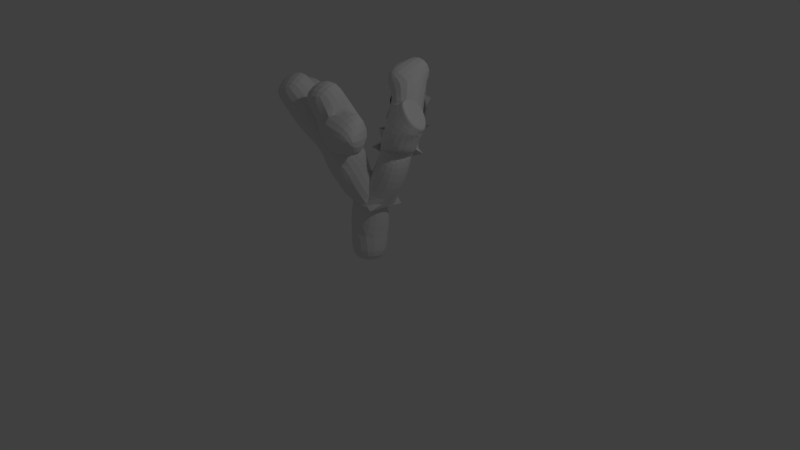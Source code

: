 # Source: Tree.blend  (saved by Blender 2.79.0; exported with 4.5.12 LTS)
import bpy
from mathutils import Matrix  # noqa: F401  (used for matrix-valued properties, if any)

bpy.ops.wm.read_factory_settings(use_empty=True)
scene = bpy.context.scene
scene.name = 'Scene'

# ---- collections
col_collection_1 = bpy.data.collections.new('Collection 1'); scene.collection.children.link(col_collection_1)

# ---- world
world_world = bpy.data.worlds.new('World'); scene.world = world_world
world_world.color = (0.05088, 0.05088, 0.05088)
world_world.use_sun_shadow = False
world_world.sun_shadow_jitter_overblur = 0.0
world_world.cycles.sampling_method = 'MANUAL'

# ---- cameras
cam_camera = bpy.data.cameras.new('Camera')
cam_camera.clip_end = 100.0
cam_camera.lens = 35.0
cam_camera.sensor_width = 32.0
cam_camera.sensor_height = 18.0
cam_camera.ortho_scale = 7.314
cam_camera.dof.focus_distance = 0.0
cam_camera.dof.aperture_fstop = 128.0

# ---- lights
light_lamp = bpy.data.lights.new('Lamp', 'POINT')
light_lamp.transmission_factor = 0.0
light_lamp.cutoff_distance = 30.0
light_lamp.energy = 100.0
light_lamp.shadow_buffer_clip_start = 1.001
light_lamp.shadow_soft_size = 0.1
light_lamp.shadow_maximum_resolution = 0.006
light_lamp.use_absolute_resolution = True

# ---- meshes
me_cube_004 = bpy.data.meshes.new('Cube.004')
me_cube_004.from_pydata([(0.001851, -0.0917, 0.0113), (-0.03859, 0.5831, -0.07973), (-0.1127, 1.38, 0.2794), (-0.03032, 1.753, 0.3122), (-0.5994, 1.798, 0.2899), (-0.8072, 2.286, 0.5658), (-1.241, 1.958, -0.04031), (0.5725, 1.827, 0.4614), (0.3494, 2.068, 0.7227), (-0.1553, 2.364, 0.6107), (0.342, 1.84, 0.5657), (0.3605, 1.303, -0.1251), (0.3787, 1.8, -0.2053), (0.2437, 2.01, -0.3828), (0.5198, 1.984, -0.2657), (0.1242, 1.738, -0.5094), (0.001671, 2.192, -0.709), (0.03892, 2.417, -0.6486), (-0.08991, 2.218, -0.8579), (0.01286, 1.779, -0.6905), (0.1021, 1.566, -0.5452), (-0.01452, 1.839, -0.6885), (-0.05102, 1.802, -0.7343), (0.07404, 1.582, -0.5619), (0.132, 1.477, -0.5571)], [(0, 1), (1, 2), (2, 3), (2, 4), (4, 5), (4, 6), (10, 7), (10, 8), (3, 9), (3, 10), (1, 11), (11, 12), (12, 13), (12, 14), (11, 15), (15, 16), (16, 17), (16, 18), (15, 19), (15, 20), (19, 21), (19, 22), (20, 23), (20, 24)], [])
me_cube_004.use_remesh_preserve_volume = False
me_cube_004.use_remesh_preserve_attributes = False
me_cube_004.use_mirror_vertex_groups = False
me_cube_004.update()

# ---- objects
ob_cube = bpy.data.objects.new('Cube', me_cube_004)
ob_lamp = bpy.data.objects.new('Lamp', light_lamp)
ob_camera = bpy.data.objects.new('Camera', cam_camera)

# ---- transforms, parenting, visibility, modifiers, constraints
ob_cube.location = (0.0, 0.0, 0.0)
ob_cube.rotation_euler = (1.571, 0.0, 0.0)
ob_cube.lineart.crease_threshold = 0.0
_m = ob_cube.modifiers.new('Skin', 'SKIN')
_m.branch_smoothing = 0.3551
_m = ob_cube.modifiers.new('Subsurf', 'SUBSURF')
_m.uv_smooth = 'PRESERVE_CORNERS'
_m.quality = 2
_m.show_only_control_edges = False
ob_lamp.location = (4.076, 1.005, 5.904)
ob_lamp.rotation_euler = (0.6503, 0.05522, 1.866)
ob_lamp.lock_rotations_4d = False
ob_lamp.empty_display_type = 'ARROWS'
ob_lamp.color = (0.0, 0.0, 0.0, 0.0)
ob_lamp.lineart.crease_threshold = 0.0
ob_camera.location = (7.481, -6.508, 5.344)
ob_camera.rotation_euler = (1.109, 0.0, 0.8149)
ob_camera.lock_rotations_4d = False
ob_camera.empty_display_type = 'ARROWS'
ob_camera.color = (0.0, 0.0, 0.0, 0.0)
ob_camera.display_type = 'WIRE'
ob_camera.lineart.crease_threshold = 0.0

# ---- collection membership
col_collection_1.objects.link(ob_cube)
col_collection_1.objects.link(ob_lamp)
col_collection_1.objects.link(ob_camera)

# ---- scene / render settings (as saved in the file)
scene.camera = ob_camera
scene.frame_start = 1; scene.frame_end = 250; scene.frame_set(1)
scene.render.engine = 'BLENDER_EEVEE_NEXT'
scene.render.resolution_percentage = 50
scene.render.dither_intensity = 0.0
scene.cycles.use_denoising = False
scene.cycles.samples = 128
scene.cycles.sampling_pattern = 'TABULATED_SOBOL'
scene.cycles.use_adaptive_sampling = False
scene.cycles.use_light_tree = False
scene.cycles.blur_glossy = 0.0
scene.cycles.sample_clamp_indirect = 0.0
scene.view_settings.view_transform = 'Standard'
bpy.context.view_layer.update()
